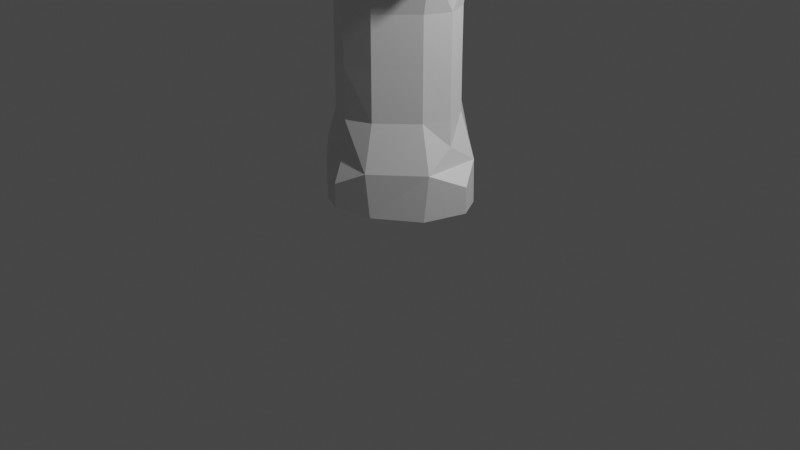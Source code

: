 # Source: shortsword.blend  (saved by Blender 2.92.15; exported with 4.5.12 LTS)
import bpy
from mathutils import Matrix  # noqa: F401  (used for matrix-valued properties, if any)

bpy.ops.wm.read_factory_settings(use_empty=True)
scene = bpy.context.scene
scene.name = 'Scene'

# ---- collections
col_collection = bpy.data.collections.new('Collection'); scene.collection.children.link(col_collection)

# ---- materials (node trees are filled in below, after node groups)
mat_material = bpy.data.materials.new('Material')
mat_material.alpha_threshold = 0.0
mat_material.use_transparent_shadow = False
mat_material.line_color = (0.0, 0.0, 0.0, 1.0)

# ---- material node trees
mat_material.use_nodes = True; mat_material.node_tree.nodes.clear()
_N = mat_material.node_tree.nodes; _L = mat_material.node_tree.links
n0 = _N.new('ShaderNodeOutputMaterial'); n0.name = 'Material Output'; n0.location = (300, 300)
n1 = _N.new('ShaderNodeBsdfPrincipled'); n1.name = 'Principled BSDF'; n1.location = (10, 300)
n1.distribution = 'GGX'
n1.subsurface_method = 'BURLEY'
n1.inputs[2].default_value = 0.4
n1.inputs[3].default_value = 1.45
n1.inputs[27].default_value = (0.0, 0.0, 0.0, 1.0)
n1.inputs[28].default_value = 1.0
_L.new(n1.outputs[0], n0.inputs[0])
n0.is_active_output = True

# ---- world
world_world = bpy.data.worlds.new('World'); scene.world = world_world
world_world.use_nodes = True; world_world.node_tree.nodes.clear()
_N = world_world.node_tree.nodes; _L = world_world.node_tree.links
n0 = _N.new('ShaderNodeOutputWorld'); n0.name = 'World Output'; n0.location = (300, 300)
n1 = _N.new('ShaderNodeBackground'); n1.name = 'Background'; n1.location = (10, 300)
n1.inputs[0].default_value = (0.05088, 0.05088, 0.05088, 1.0)
_L.new(n1.outputs[0], n0.inputs[0])
n0.is_active_output = True
world_world.color = (0.05088, 0.05088, 0.05088)
world_world.use_sun_shadow = False
world_world.sun_shadow_jitter_overblur = 0.0

# ---- cameras
cam_camera = bpy.data.cameras.new('Camera')
cam_camera.clip_end = 100.0
cam_camera.ortho_scale = 7.314

# ---- lights
light_light = bpy.data.lights.new('Light', 'POINT')
light_light.transmission_factor = 0.0
light_light.energy = 1000.0
light_light.shadow_soft_size = 0.1
light_light.shadow_maximum_resolution = 0.006
light_light.use_absolute_resolution = True

# ---- meshes
me_cube = bpy.data.meshes.new('Cube')
me_cube.from_pydata([(0.5, 0.5, 4.1), (0.5, 0.5, 2.1), (0.6667, -0.6667, 4.1), (-0.75, 0.25, 2.1), (-0.6667, 0.6667, 4.1), (-0.5, -0.5, 4.1), (-0.5, -0.5, 2.1), (1.0, -1.0, 10.79), (-0.5, -0.5, 10.79), (0.5, 0.5, 10.79), (-1.0, 1.0, 10.79), (0.0, 0.0, 12.56), (0.5, 0.5, 3.1), (-0.25, 0.75, 2.1), (-0.75, 0.25, 2.1), (-0.5, -0.5, 3.1), (-0.25, 0.75, 2.1), (0.25, -0.75, 2.1), (0.75, -0.25, 2.1), (-0.25, 0.75, 3.1), (0.75, -0.25, 3.1), (-0.75, 0.25, -0.4008), (-0.75, 0.25, 3.1), (0.25, -0.75, 3.1), (-0.25, 0.75, 3.1), (0.25, -0.75, 2.1), (0.75, -0.25, 2.1), (0.75, -0.25, 3.1), (-0.75, 0.25, 3.1), (0.25, -0.75, 3.1), (2.172, -2.172, 2.6), (-2.172, 2.172, 2.6), (-0.5, -0.5, -0.4008), (0.75, -0.25, -0.4008), (0.5, 0.5, -0.4008), (-0.25, 0.75, -0.4008), (0.25, -0.75, -0.4008), (-1.111, 0.3352, -0.4008), (-0.7622, -0.7622, -0.4008), (1.111, -0.3352, -0.4008), (0.7622, 0.7622, -0.4008), (-0.3352, 1.111, -0.4008), (0.3352, -1.111, -0.4008), (-1.111, 0.3352, -0.8829), (-0.7622, -0.7622, -0.8829), (1.111, -0.3352, -0.8829), (0.7622, 0.7622, -0.8829), (-0.3352, 1.111, -0.8829), (0.3352, -1.111, -0.8829)], [], [(4, 5, 8, 10), (23, 2, 5, 15), (14, 22, 28, 3), (28, 24, 31), (20, 23, 29, 27), (19, 4, 0, 12), (10, 8, 11), (2, 0, 9, 7), (0, 4, 10, 9), (5, 2, 7, 8), (8, 7, 11), (9, 10, 11), (7, 9, 11), (13, 19, 12, 1), (22, 4, 19), (27, 29, 30), (1, 12, 20, 18), (12, 0, 2, 20), (6, 14, 21, 32), (1, 18, 33, 34), (6, 15, 22, 14), (15, 5, 4, 22), (17, 23, 15, 6), (19, 13, 16, 24), (20, 2, 23), (22, 19, 24, 28), (23, 17, 25, 29), (18, 20, 27, 26), (17, 18, 26, 25), (13, 14, 3, 16), (25, 26, 30), (24, 16, 31), (29, 25, 30), (3, 28, 31), (16, 3, 31), (26, 27, 30), (13, 1, 34, 35), (18, 17, 36, 33), (17, 6, 32, 36), (14, 13, 35, 21), (35, 34, 40, 41), (33, 36, 42, 39), (36, 32, 38, 42), (21, 35, 41, 37), (42, 38, 44, 48), (41, 40, 46, 47), (40, 39, 45, 46), (38, 37, 43, 44), (39, 42, 48, 45), (37, 41, 47, 43), (32, 21, 37, 38), (34, 33, 39, 40), (44, 43, 47, 46, 45, 48)])
_uv = me_cube.uv_layers.new(name='UVMap')
_uv.uv.foreach_set('vector', [0.625, 0.125, 0.625, 0.0, 0.625, 0.0, 0.625, 0.25, 0.5, 0.875, 0.625, 0.875, 0.625, 1.0, 0.5, 1.0, 0.375, 0.125, 0.5, 0.125, 0.5, 0.125, 0.375, 0.125, 0.5, 0.125, 0.5, 0.375, 0.5, 0.125, 0.5, 0.625, 0.5, 0.875, 0.5, 0.875, 0.5, 0.625, 0.5, 0.375, 0.625, 0.375, 0.625, 0.5, 0.5, 0.5, 0.625, 0.25, 0.625, 0.0, 0.625, 0.25, 0.625, 0.625, 0.625, 0.5, 0.625, 0.5, 0.625, 0.75, 0.625, 0.5, 0.625, 0.25, 0.625, 0.25, 0.625, 0.5, 0.625, 1.0, 0.625, 0.75, 0.625, 0.75, 0.625, 1.0, 0.625, 1.0, 0.625, 0.75, 0.625, 1.0, 0.625, 0.5, 0.625, 0.25, 0.625, 0.5, 0.625, 0.75, 0.625, 0.5, 0.625, 0.75, 0.375, 0.375, 0.5, 0.375, 0.5, 0.5, 0.375, 0.5, 0.5, 0.125, 0.625, 0.375, 0.5, 0.375, 0.5, 0.625, 0.5, 0.875, 0.5, 0.625, 0.375, 0.5, 0.5, 0.5, 0.5, 0.625, 0.375, 0.625, 0.5, 0.5, 0.625, 0.5, 0.625, 0.625, 0.5, 0.625, 0.375, 0.0, 0.375, 0.125, 0.375, 0.125, 0.375, 0.0, 0.375, 0.5, 0.375, 0.625, 0.375, 0.625, 0.375, 0.5, 0.375, 0.0, 0.5, 0.0, 0.5, 0.125, 0.375, 0.125, 0.5, 0.0, 0.625, 0.0, 0.625, 0.125, 0.5, 0.125, 0.375, 0.875, 0.5, 0.875, 0.5, 1.0, 0.375, 1.0, 0.5, 0.375, 0.375, 0.375, 0.375, 0.375, 0.5, 0.375, 0.5, 0.625, 0.625, 0.625, 0.5, 0.875, 0.5, 0.125, 0.5, 0.375, 0.5, 0.375, 0.5, 0.125, 0.5, 0.875, 0.375, 0.875, 0.375, 0.875, 0.5, 0.875, 0.375, 0.625, 0.5, 0.625, 0.5, 0.625, 0.375, 0.625, 0.0, 0.0, 0.0, 0.0, 0.0, 0.0, 0.0, 0.0, 0.25, 0.5, 0.125, 0.625, 0.125, 0.625, 0.25, 0.5, 0.0, 0.0, 0.0, 0.0, 0.0, 0.0, 0.5, 0.375, 0.375, 0.375, 0.5, 0.375, 0.5, 0.875, 0.375, 0.875, 0.5, 0.875, 0.375, 0.125, 0.5, 0.125, 0.375, 0.125, 0.25, 0.5, 0.125, 0.625, 0.25, 0.5, 0.375, 0.625, 0.5, 0.625, 0.375, 0.625, 0.375, 0.375, 0.375, 0.5, 0.375, 0.5, 0.375, 0.375, 0.0, 0.0, 0.0, 0.0, 0.0, 0.0, 0.0, 0.0, 0.375, 0.875, 0.375, 1.0, 0.375, 1.0, 0.375, 0.875, 0.125, 0.625, 0.25, 0.5, 0.25, 0.5, 0.125, 0.625, 0.375, 0.375, 0.375, 0.5, 0.375, 0.5, 0.375, 0.375, 0.0, 0.0, 0.0, 0.0, 0.0, 0.0, 0.0, 0.0, 0.375, 0.875, 0.375, 1.0, 0.375, 1.0, 0.375, 0.875, 0.125, 0.625, 0.25, 0.5, 0.25, 0.5, 0.125, 0.625, 0.375, 0.875, 0.375, 1.0, 0.375, 1.0, 0.375, 0.875, 0.375, 0.375, 0.375, 0.5, 0.375, 0.5, 0.375, 0.375, 0.375, 0.5, 0.375, 0.625, 0.375, 0.625, 0.375, 0.5, 0.375, 0.0, 0.375, 0.125, 0.375, 0.125, 0.375, 0.0, 0.0, 0.0, 0.0, 0.0, 0.0, 0.0, 0.0, 0.0, 0.125, 0.625, 0.25, 0.5, 0.25, 0.5, 0.125, 0.625, 0.375, 0.0, 0.375, 0.125, 0.375, 0.125, 0.375, 0.0, 0.375, 0.5, 0.375, 0.625, 0.375, 0.625, 0.375, 0.5, 0.125, 0.75, 0.125, 0.625, 0.25, 0.5, 0.375, 0.5, 0.375, 0.625, 0.25, 0.75])
me_cube.materials.append(mat_material)
me_cube.use_remesh_preserve_volume = False
me_cube.use_remesh_preserve_attributes = False
me_cube.use_mirror_vertex_groups = False
me_cube.update()

# ---- objects
ob_cube = bpy.data.objects.new('Cube', me_cube)
ob_light = bpy.data.objects.new('Light', light_light)
ob_camera = bpy.data.objects.new('Camera', cam_camera)

# ---- transforms, parenting, visibility, modifiers, constraints
ob_cube.location = (0.0, 0.0, 1.0)
ob_cube.rotation_euler = (0.0, -0.0, 0.7854)
ob_cube.lock_rotations_4d = False
ob_cube.empty_display_type = 'ARROWS'
ob_cube.lineart.crease_threshold = 0.0
_m = ob_cube.modifiers.new('Remesh', 'REMESH')
_m.voxel_size = 0.51
ob_light.location = (4.076, 1.005, 5.904)
ob_light.rotation_euler = (0.6503, 0.05522, 1.866)
ob_light.lock_rotations_4d = False
ob_light.empty_display_type = 'ARROWS'
ob_light.color = (0.0, 0.0, 0.0, 0.0)
ob_light.lineart.crease_threshold = 0.0
ob_camera.location = (7.359, -6.926, 4.958)
ob_camera.rotation_euler = (1.109, 0.0, 0.8149)
ob_camera.lock_rotations_4d = False
ob_camera.empty_display_type = 'ARROWS'
ob_camera.color = (0.0, 0.0, 0.0, 0.0)
ob_camera.display_type = 'WIRE'
ob_camera.lineart.crease_threshold = 0.0

# ---- collection membership
col_collection.objects.link(ob_cube)
col_collection.objects.link(ob_light)
col_collection.objects.link(ob_camera)

# ---- scene / render settings (as saved in the file)
scene.camera = ob_camera
scene.frame_start = 1; scene.frame_end = 250; scene.frame_set(1)
scene.render.engine = 'BLENDER_EEVEE_NEXT'
scene.cycles.use_denoising = False
scene.cycles.samples = 128
scene.cycles.sampling_pattern = 'TABULATED_SOBOL'
scene.cycles.use_adaptive_sampling = False
scene.cycles.use_light_tree = False
scene.view_settings.view_transform = 'Filmic'
bpy.context.view_layer.update()
